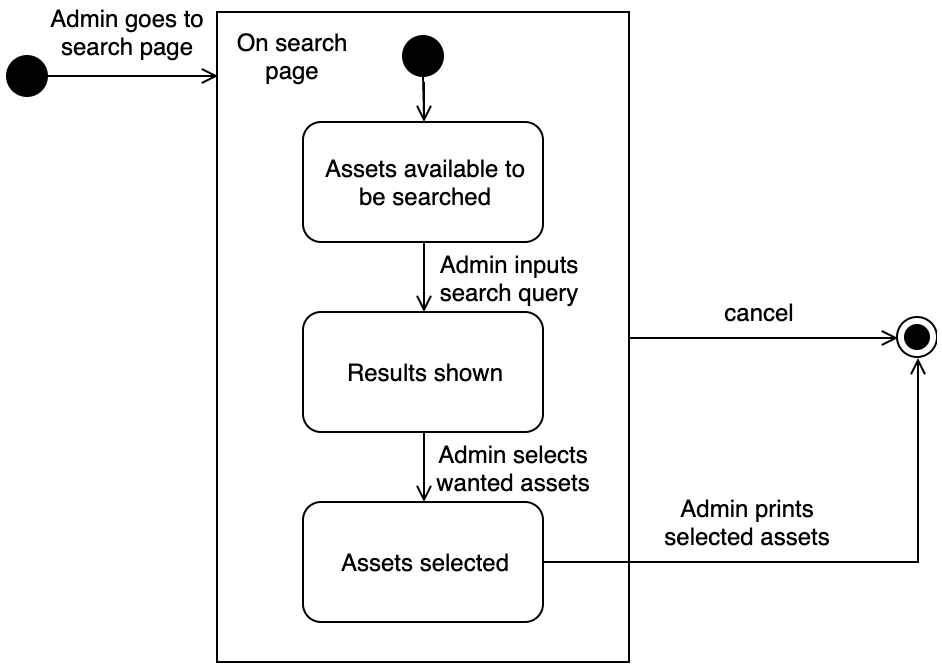

The diagram above was exported from draw.io. Its source (the exported page's mxGraphModel, read from the mxfile embedded in the PNG):
<mxGraphModel dx="752" dy="420" grid="1" gridSize="10" guides="1" tooltips="1" connect="1" arrows="1" fold="1" page="1" pageScale="1" pageWidth="827" pageHeight="1169" math="0" shadow="0">
  <root>
    <mxCell id="0" />
    <mxCell id="1" parent="0" />
    <mxCell id="2" style="edgeStyle=orthogonalEdgeStyle;rounded=0;orthogonalLoop=1;jettySize=auto;html=1;exitX=1;exitY=0.5;exitDx=0;exitDy=0;entryX=0;entryY=0.5;entryDx=0;entryDy=0;endArrow=open;endFill=0;endSize=6;strokeColor=#000000;" edge="1" source="3" target="19" parent="1">
      <mxGeometry relative="1" as="geometry" />
    </mxCell>
    <mxCell id="3" value="" style="rounded=0;whiteSpace=wrap;html=1;strokeColor=#000000;fillColor=none;" vertex="1" parent="1">
      <mxGeometry x="222.5" y="2600" width="206" height="325" as="geometry" />
    </mxCell>
    <mxCell id="4" value="" style="edgeStyle=orthogonalEdgeStyle;rounded=0;orthogonalLoop=1;jettySize=auto;html=1;endArrow=open;endFill=0;endSize=6;strokeColor=#000000;entryX=0;entryY=0.098;entryDx=0;entryDy=0;entryPerimeter=0;" edge="1" source="5" target="3" parent="1">
      <mxGeometry relative="1" as="geometry">
        <mxPoint x="212.5" y="2605" as="targetPoint" />
      </mxGeometry>
    </mxCell>
    <mxCell id="5" value="" style="ellipse;whiteSpace=wrap;html=1;aspect=fixed;strokeColor=#000000;fillColor=#000000;" vertex="1" parent="1">
      <mxGeometry x="117.5" y="2622" width="20" height="20" as="geometry" />
    </mxCell>
    <mxCell id="6" value="Admin goes to search page" style="text;html=1;strokeColor=none;fillColor=none;align=center;verticalAlign=middle;whiteSpace=wrap;rounded=0;" vertex="1" parent="1">
      <mxGeometry x="132.5" y="2600" width="90" height="20" as="geometry" />
    </mxCell>
    <mxCell id="7" value="" style="edgeStyle=orthogonalEdgeStyle;rounded=0;orthogonalLoop=1;jettySize=auto;html=1;entryX=0.5;entryY=0;entryDx=0;entryDy=0;endArrow=open;endFill=0;" edge="1" source="8" target="10" parent="1">
      <mxGeometry relative="1" as="geometry">
        <mxPoint x="582.5" y="2552" as="targetPoint" />
      </mxGeometry>
    </mxCell>
    <mxCell id="8" value="Assets available to &lt;br&gt;be searched" style="rounded=1;whiteSpace=wrap;html=1;" vertex="1" parent="1">
      <mxGeometry x="265.5" y="2655" width="120" height="60" as="geometry" />
    </mxCell>
    <mxCell id="9" style="edgeStyle=orthogonalEdgeStyle;rounded=0;orthogonalLoop=1;jettySize=auto;html=1;exitX=0.5;exitY=1;exitDx=0;exitDy=0;entryX=0.5;entryY=0;entryDx=0;entryDy=0;endArrow=open;endFill=0;endSize=6;strokeColor=#000000;" edge="1" source="10" target="16" parent="1">
      <mxGeometry relative="1" as="geometry" />
    </mxCell>
    <mxCell id="10" value="Results shown" style="rounded=1;whiteSpace=wrap;html=1;" vertex="1" parent="1">
      <mxGeometry x="265.5" y="2750" width="120" height="60" as="geometry" />
    </mxCell>
    <mxCell id="11" value="Admin inputs search query" style="text;html=1;strokeColor=none;fillColor=none;align=center;verticalAlign=middle;whiteSpace=wrap;rounded=0;" vertex="1" parent="1">
      <mxGeometry x="313.5" y="2723" width="110" height="20" as="geometry" />
    </mxCell>
    <mxCell id="12" value="" style="edgeStyle=orthogonalEdgeStyle;rounded=0;orthogonalLoop=1;jettySize=auto;html=1;endArrow=open;endFill=0;endSize=6;strokeColor=#000000;" edge="1" source="13" target="8" parent="1">
      <mxGeometry relative="1" as="geometry" />
    </mxCell>
    <mxCell id="13" value="" style="ellipse;whiteSpace=wrap;html=1;aspect=fixed;strokeColor=#000000;fillColor=#000000;" vertex="1" parent="1">
      <mxGeometry x="315.5" y="2612" width="20" height="20" as="geometry" />
    </mxCell>
    <mxCell id="14" value="On search page" style="text;html=1;strokeColor=none;fillColor=none;align=center;verticalAlign=middle;whiteSpace=wrap;rounded=0;" vertex="1" parent="1">
      <mxGeometry x="228.5" y="2607" width="63" height="30" as="geometry" />
    </mxCell>
    <mxCell id="15" style="edgeStyle=orthogonalEdgeStyle;rounded=0;orthogonalLoop=1;jettySize=auto;html=1;exitX=1;exitY=0.5;exitDx=0;exitDy=0;entryX=0.5;entryY=1;entryDx=0;entryDy=0;endArrow=open;endFill=0;endSize=6;strokeColor=#000000;" edge="1" source="16" target="19" parent="1">
      <mxGeometry relative="1" as="geometry" />
    </mxCell>
    <mxCell id="16" value="Assets selected" style="rounded=1;whiteSpace=wrap;html=1;strokeColor=#000000;fillColor=none;" vertex="1" parent="1">
      <mxGeometry x="265.5" y="2845" width="120" height="60" as="geometry" />
    </mxCell>
    <mxCell id="17" value="Admin selects wanted assets" style="text;html=1;strokeColor=none;fillColor=none;align=center;verticalAlign=middle;whiteSpace=wrap;rounded=0;" vertex="1" parent="1">
      <mxGeometry x="325.5" y="2817.5" width="90" height="20" as="geometry" />
    </mxCell>
    <mxCell id="18" value="Admin prints selected assets" style="text;html=1;strokeColor=none;fillColor=none;align=center;verticalAlign=middle;whiteSpace=wrap;rounded=0;" vertex="1" parent="1">
      <mxGeometry x="442.5" y="2845" width="90" height="20" as="geometry" />
    </mxCell>
    <mxCell id="19" value="" style="ellipse;html=1;shape=endState;fillColor=#000000;strokeColor=#000000;" vertex="1" parent="1">
      <mxGeometry x="562.5" y="2752.5" width="20" height="20" as="geometry" />
    </mxCell>
    <mxCell id="20" value="cancel" style="text;html=1;strokeColor=none;fillColor=none;align=center;verticalAlign=middle;whiteSpace=wrap;rounded=0;" vertex="1" parent="1">
      <mxGeometry x="448" y="2740" width="90" height="20" as="geometry" />
    </mxCell>
  </root>
</mxGraphModel>